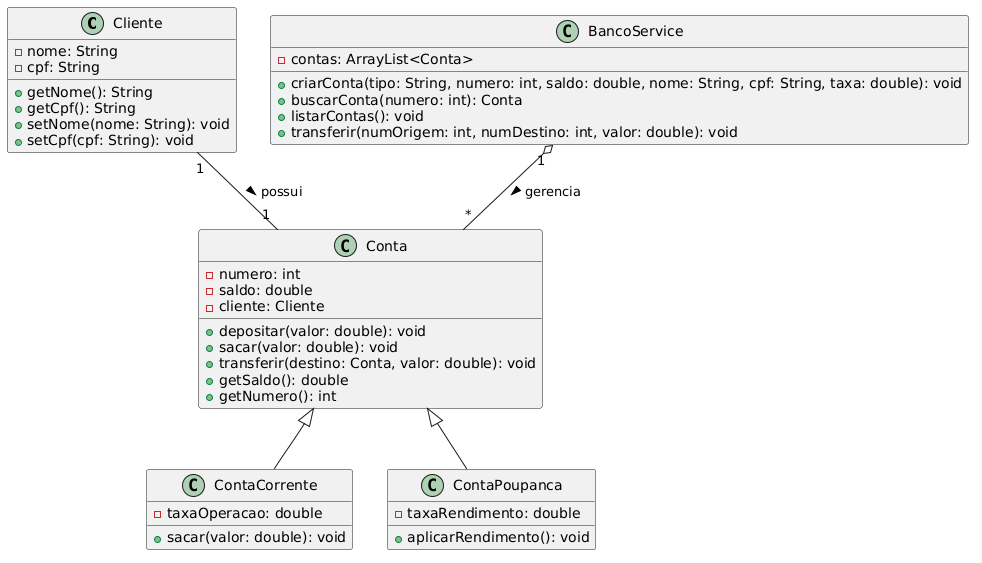

The diagram above was rendered by PlantUML. Its source (embedded in the PNG):
@startuml
class Cliente {
  - nome: String
  - cpf: String
  + getNome(): String
  + getCpf(): String
  + setNome(nome: String): void
  + setCpf(cpf: String): void
}

class Conta {
  - numero: int
  - saldo: double
  - cliente: Cliente
  + depositar(valor: double): void
  + sacar(valor: double): void
  + transferir(destino: Conta, valor: double): void
  + getSaldo(): double
  + getNumero(): int
}

class ContaCorrente {
  - taxaOperacao: double
  + sacar(valor: double): void
}

class ContaPoupanca {
  - taxaRendimento: double
  + aplicarRendimento(): void
}

class BancoService {
  - contas: ArrayList<Conta>
  + criarConta(tipo: String, numero: int, saldo: double, nome: String, cpf: String, taxa: double): void
  + buscarConta(numero: int): Conta
  + listarContas(): void
  + transferir(numOrigem: int, numDestino: int, valor: double): void
}

Cliente "1" -- "1" Conta : possui >
Conta <|-- ContaCorrente
Conta <|-- ContaPoupanca
BancoService "1" o-- "*" Conta : gerencia >
@enduml